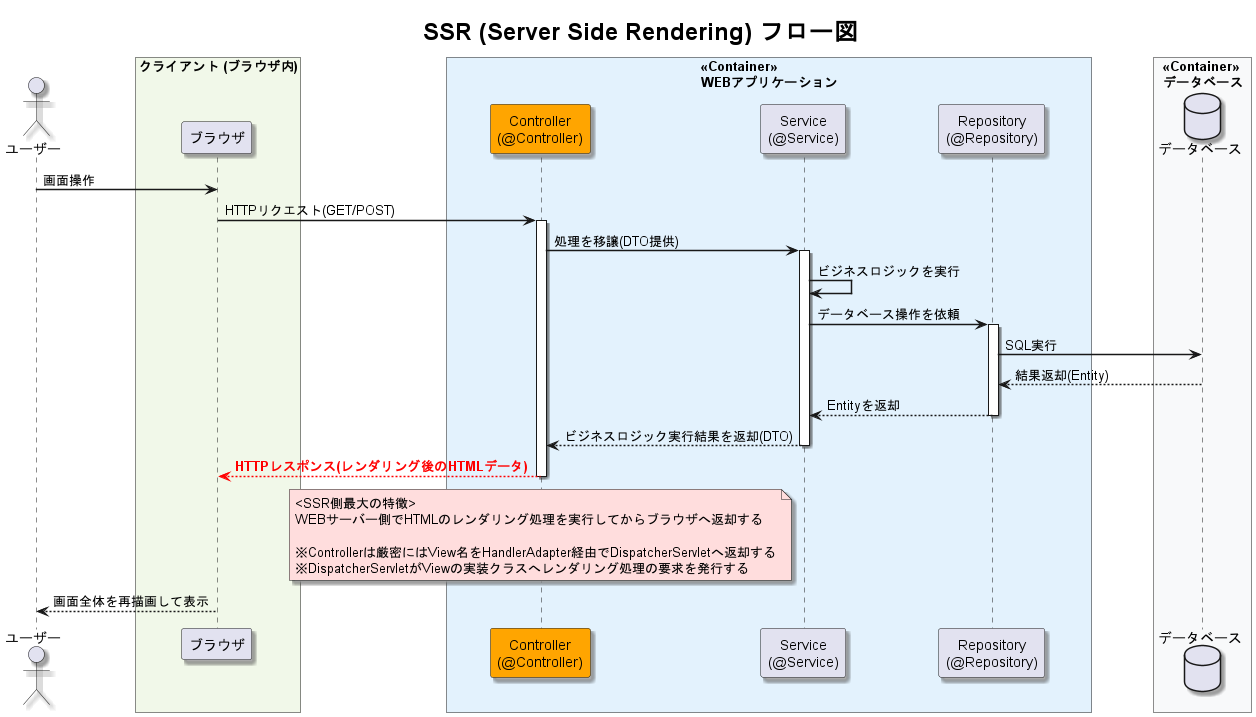

The diagram above was rendered by PlantUML. Its source (embedded in the PNG):
@startuml
' ----------------------------
'       レイアウト定義        
' ----------------------------
skinparam TitleFontSize 24
skinparam TitleFontStyle bold
skinparam ParticipantPadding 40
skinparam BoxPadding 30
skinparam shadowing true
skinparam sequenceArrowThickness 1.5

' ----------------------------
'          タイトル           
' ----------------------------
title "SSR (Server Side Rendering) フロー図"

' ----------------------------
'       ライフライン定義       
' ----------------------------
actor "ユーザー" as user
box "クライアント (ブラウザ内)" #f1f8e9
	participant "ブラウザ" as Browser
end box

box "<<Container>>\nWEBアプリケーション" #e3f2fd
	participant "Controller\n(@Controller)" as Controller #Orange
	participant "Service\n(@Service)" as Service
	participant "Repository\n(@Repository)" as Repository
end box

box "<<Container>>\nデータベース" #f8f9fa
	database "データベース" as DB
end box

' ----------------------------
'        シーケンス定義        
' ----------------------------

user -> Browser : 画面操作

Browser -> Controller : HTTPリクエスト(GET/POST)
activate Controller

Controller -> Service : 処理を移譲(DTO提供)
activate Service

Service -> Service : ビジネスロジックを実行

Service -> Repository : データベース操作を依頼
activate Repository

Repository -> DB : SQL実行

DB --> Repository : 結果返却(Entity)

Repository --> Service : Entityを返却
deactivate Repository

Service --> Controller : ビジネスロジック実行結果を返却(DTO)
deactivate Service

Controller -[#Red]-> Browser : <font color=red><b>HTTPレスポンス(レンダリング後のHTMLデータ)</b></font>
deactivate Controller
note over Controller #ffdddd
<SSR側最大の特徴>
WEBサーバー側でHTMLのレンダリング処理を実行してからブラウザへ返却する

※Controllerは厳密にはView名をHandlerAdapter経由でDispatcherServletへ返却する
※DispatcherServletがViewの実装クラスへレンダリング処理の要求を発行する
end note

Browser --> user : 画面全体を再描画して表示

@enduml